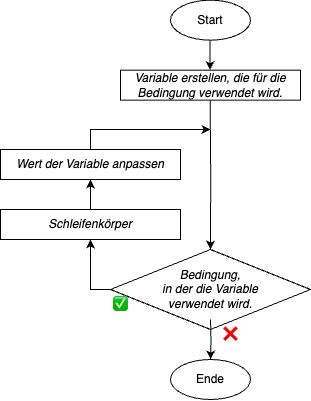

The diagram above was exported from draw.io. Its source (the exported page's mxGraphModel, read from the mxfile embedded in the PNG):
<mxGraphModel dx="946" dy="597" grid="1" gridSize="10" guides="1" tooltips="1" connect="1" arrows="1" fold="1" page="1" pageScale="1" pageWidth="827" pageHeight="1169" math="0" shadow="0">
  <root>
    <mxCell id="0" />
    <mxCell id="1" parent="0" />
    <mxCell id="1jpmXNWmIdYaEhAjfm8I-2" style="edgeStyle=orthogonalEdgeStyle;rounded=0;orthogonalLoop=1;jettySize=auto;html=1;exitX=0;exitY=0.5;exitDx=0;exitDy=0;entryX=0.5;entryY=1;entryDx=0;entryDy=0;" parent="1" source="1jpmXNWmIdYaEhAjfm8I-3" target="1jpmXNWmIdYaEhAjfm8I-4" edge="1">
      <mxGeometry relative="1" as="geometry">
        <mxPoint x="120" y="580" as="targetPoint" />
      </mxGeometry>
    </mxCell>
    <mxCell id="1jpmXNWmIdYaEhAjfm8I-3" value="&lt;i&gt;Bedingung,&lt;/i&gt;&lt;div&gt;&lt;i&gt;in der&amp;nbsp;&lt;/i&gt;&lt;i style=&quot;background-color: transparent; color: light-dark(rgb(0, 0, 0), rgb(255, 255, 255));&quot;&gt;die Variable&lt;/i&gt;&lt;/div&gt;&lt;div&gt;&lt;i style=&quot;background-color: transparent; color: light-dark(rgb(0, 0, 0), rgb(255, 255, 255));&quot;&gt;verwendet wird.&lt;/i&gt;&lt;/div&gt;" style="rhombus;whiteSpace=wrap;html=1;" parent="1" vertex="1">
      <mxGeometry x="140" y="630" width="200" height="80" as="geometry" />
    </mxCell>
    <mxCell id="1jpmXNWmIdYaEhAjfm8I-4" value="&lt;i&gt;Schleifenkörper&lt;/i&gt;" style="rounded=0;whiteSpace=wrap;html=1;" parent="1" vertex="1">
      <mxGeometry x="30" y="590" width="180" height="30" as="geometry" />
    </mxCell>
    <mxCell id="1jpmXNWmIdYaEhAjfm8I-5" value="✅" style="text;html=1;strokeColor=none;fillColor=none;align=center;verticalAlign=middle;whiteSpace=wrap;rounded=0;" parent="1" vertex="1">
      <mxGeometry x="120" y="670" width="60" height="30" as="geometry" />
    </mxCell>
    <mxCell id="1jpmXNWmIdYaEhAjfm8I-6" style="edgeStyle=orthogonalEdgeStyle;rounded=0;orthogonalLoop=1;jettySize=auto;html=1;entryX=0.5;entryY=1;entryDx=0;entryDy=0;exitX=0.5;exitY=0;exitDx=0;exitDy=0;" parent="1" source="1jpmXNWmIdYaEhAjfm8I-4" target="1jpmXNWmIdYaEhAjfm8I-8" edge="1">
      <mxGeometry relative="1" as="geometry">
        <mxPoint x="140" y="580" as="sourcePoint" />
      </mxGeometry>
    </mxCell>
    <mxCell id="1jpmXNWmIdYaEhAjfm8I-7" style="edgeStyle=orthogonalEdgeStyle;rounded=0;orthogonalLoop=1;jettySize=auto;html=1;exitX=0.5;exitY=0;exitDx=0;exitDy=0;" parent="1" source="1jpmXNWmIdYaEhAjfm8I-8" edge="1">
      <mxGeometry relative="1" as="geometry">
        <mxPoint x="240" y="510" as="targetPoint" />
        <Array as="points">
          <mxPoint x="120" y="510" />
        </Array>
      </mxGeometry>
    </mxCell>
    <mxCell id="1jpmXNWmIdYaEhAjfm8I-8" value="&lt;i&gt;Wert der Variable anpassen&lt;/i&gt;" style="rounded=0;whiteSpace=wrap;html=1;" parent="1" vertex="1">
      <mxGeometry x="30" y="530" width="180" height="30" as="geometry" />
    </mxCell>
    <mxCell id="1jpmXNWmIdYaEhAjfm8I-9" value="Start" style="ellipse;whiteSpace=wrap;html=1;" parent="1" vertex="1">
      <mxGeometry x="200" y="380.67" width="80" height="40" as="geometry" />
    </mxCell>
    <mxCell id="1jpmXNWmIdYaEhAjfm8I-10" style="edgeStyle=orthogonalEdgeStyle;rounded=0;orthogonalLoop=1;jettySize=auto;html=1;exitX=0.5;exitY=1;exitDx=0;exitDy=0;entryX=0.5;entryY=0;entryDx=0;entryDy=0;" parent="1" edge="1">
      <mxGeometry relative="1" as="geometry">
        <mxPoint x="239.41000000000008" y="420.67" as="sourcePoint" />
        <mxPoint x="239.41000000000008" y="450.67" as="targetPoint" />
      </mxGeometry>
    </mxCell>
    <mxCell id="1jpmXNWmIdYaEhAjfm8I-11" style="edgeStyle=orthogonalEdgeStyle;rounded=0;orthogonalLoop=1;jettySize=auto;html=1;exitX=0.5;exitY=1;exitDx=0;exitDy=0;entryX=0.5;entryY=0;entryDx=0;entryDy=0;" parent="1" target="1jpmXNWmIdYaEhAjfm8I-3" edge="1">
      <mxGeometry relative="1" as="geometry">
        <mxPoint x="239.65999999999997" y="479.9999999999999" as="sourcePoint" />
        <mxPoint x="239.65999999999997" y="509.9999999999999" as="targetPoint" />
      </mxGeometry>
    </mxCell>
    <mxCell id="1jpmXNWmIdYaEhAjfm8I-12" value="&lt;i&gt;Variable erstellen, die für die Bedingung verwendet wird.&lt;/i&gt;" style="rounded=0;whiteSpace=wrap;html=1;" parent="1" vertex="1">
      <mxGeometry x="150" y="450.67" width="180" height="30" as="geometry" />
    </mxCell>
    <mxCell id="1jpmXNWmIdYaEhAjfm8I-13" style="edgeStyle=orthogonalEdgeStyle;rounded=0;orthogonalLoop=1;jettySize=auto;html=1;exitX=0.5;exitY=1;exitDx=0;exitDy=0;" parent="1" edge="1">
      <mxGeometry relative="1" as="geometry">
        <mxPoint x="240" y="700" as="sourcePoint" />
        <mxPoint x="240" y="740" as="targetPoint" />
      </mxGeometry>
    </mxCell>
    <mxCell id="1jpmXNWmIdYaEhAjfm8I-14" value="Ende" style="ellipse;whiteSpace=wrap;html=1;" parent="1" vertex="1">
      <mxGeometry x="200" y="740" width="80" height="40" as="geometry" />
    </mxCell>
    <mxCell id="1jpmXNWmIdYaEhAjfm8I-15" value="❌" style="text;html=1;strokeColor=none;fillColor=none;align=center;verticalAlign=middle;whiteSpace=wrap;rounded=0;" parent="1" vertex="1">
      <mxGeometry x="230" y="700" width="60" height="30" as="geometry" />
    </mxCell>
  </root>
</mxGraphModel>